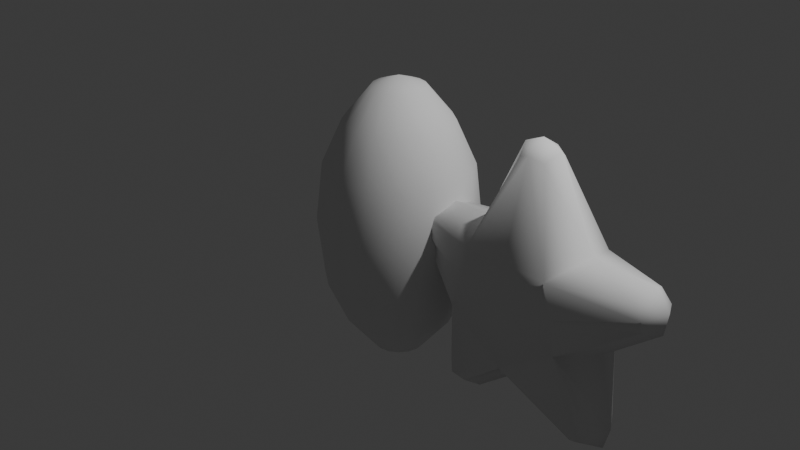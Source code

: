 # Source: rainbowdrop.blend  (saved by Blender 4.0.36; exported with 4.5.12 LTS)
import bpy
from mathutils import Matrix  # noqa: F401  (used for matrix-valued properties, if any)

bpy.ops.wm.read_factory_settings(use_empty=True)
scene = bpy.context.scene
scene.name = 'Scene'

# ---- collections
col_collection = bpy.data.collections.new('Collection'); scene.collection.children.link(col_collection)

# ---- world
world_world = bpy.data.worlds.new('World'); scene.world = world_world
world_world.use_nodes = True; world_world.node_tree.nodes.clear()
_N = world_world.node_tree.nodes; _L = world_world.node_tree.links
n0 = _N.new('ShaderNodeOutputWorld'); n0.name = 'World Output'; n0.location = (300, 300)
n1 = _N.new('ShaderNodeBackground'); n1.name = 'Background'; n1.location = (10, 300)
n1.inputs[0].default_value = (0.05088, 0.05088, 0.05088, 1.0)
_L.new(n1.outputs[0], n0.inputs[0])
n0.is_active_output = True
world_world.color = (0.05088, 0.05088, 0.05088)
world_world.use_sun_shadow = False
world_world.sun_shadow_jitter_overblur = 0.0

# ---- cameras
cam_camera = bpy.data.cameras.new('Camera')
cam_camera.clip_end = 100.0
cam_camera.ortho_scale = 7.314

# ---- lights
light_light = bpy.data.lights.new('Light', 'POINT')
light_light.transmission_factor = 0.0
light_light.use_soft_falloff = False
light_light.energy = 1000.0
light_light.shadow_soft_size = 0.1
light_light.shadow_maximum_resolution = 0.006
light_light.use_absolute_resolution = True

# ---- meshes
me_cylinder = bpy.data.meshes.new('Cylinder')
me_cylinder.from_pydata([(-7.916e-09, 0.3305, 2.529), (0.1265, 0.3054, 2.529), (0.2337, 0.2337, 2.529), (0.3054, 0.1265, 2.529), (0.3305, -2.612e-09, 2.529), (0.3054, -0.1265, 2.529), (0.2337, -0.2337, 2.529), (0.1265, -0.3054, 2.529), (-7.916e-09, -0.3305, 2.529), (-0.1265, -0.3054, 2.529), (-0.2337, -0.2337, 2.529), (-0.3054, -0.1265, 2.529), (-0.3305, -2.612e-09, 2.529), (-0.3054, 0.1265, 2.529), (-0.2337, 0.2337, 2.529), (-0.1265, 0.3054, 2.529), (2.524e-09, 1.009, 0.0), (0.3861, 0.9322, 0.0), (0.7135, 0.7135, 0.0), (0.9322, 0.3861, 0.0), (1.009, -7.648e-10, 0.0), (0.9322, -0.3861, 0.0), (0.7135, -0.7135, 0.0), (0.3861, -0.9322, 0.0), (2.524e-09, -1.009, 0.0), (-0.3861, -0.9322, 0.0), (-0.7135, -0.7135, 0.0), (-0.9322, -0.3861, 0.0), (-1.009, -7.648e-10, 0.0), (-0.9322, 0.3861, 0.0), (-0.7135, 0.7135, 0.0), (-0.3861, 0.9322, 0.0), (-7.264e-08, -7.451e-09, 2.709), (-0.6531, 0.6531, 1.096), (-0.8533, 0.3534, 1.096), (-0.9236, -1.67e-09, 1.096), (-0.8533, -0.3534, 1.096), (-0.6531, -0.6531, 1.096), (-0.3534, -0.8533, 1.096), (7.453e-09, -0.9236, 1.096), (0.3534, -0.8533, 1.096), (0.6531, -0.6531, 1.096), (0.8533, -0.3534, 1.096), (0.9236, -1.67e-09, 1.096), (0.8533, 0.3534, 1.096), (0.6531, 0.6531, 1.096), (0.3534, 0.8533, 1.096), (7.453e-09, 0.9236, 1.096), (-0.3534, 0.8533, 1.096), (1.39e-08, 0.6744, 1.915), (-0.2581, 0.623, 1.915), (-0.4768, 0.4768, 1.915), (-0.623, 0.2581, 1.915), (-0.6744, 3.022e-10, 1.915), (-0.623, -0.2581, 1.915), (-0.4768, -0.4768, 1.915), (-0.2581, -0.623, 1.915), (1.39e-08, -0.6744, 1.915), (0.2581, -0.623, 1.915), (0.4768, -0.4768, 1.915), (0.623, -0.2581, 1.915), (0.6744, 3.022e-10, 1.915), (0.623, 0.2581, 1.915), (0.4768, 0.4768, 1.915), (0.2581, 0.623, 1.915)], [], [(49, 0, 1, 64), (64, 1, 2, 63), (63, 2, 3, 62), (62, 3, 4, 61), (61, 4, 5, 60), (60, 5, 6, 59), (59, 6, 7, 58), (58, 7, 8, 57), (57, 8, 9, 56), (56, 9, 10, 55), (55, 10, 11, 54), (54, 11, 12, 53), (53, 12, 13, 52), (52, 13, 14, 51), (11, 10, 32), (51, 14, 15, 50), (50, 15, 0, 49), (18, 45, 44, 19), (4, 3, 32), (12, 11, 32), (5, 4, 32), (13, 12, 32), (6, 5, 32), (14, 13, 32), (7, 6, 32), (1, 0, 32), (15, 14, 32), (8, 7, 32), (0, 15, 32), (9, 8, 32), (2, 1, 32), (10, 9, 32), (3, 2, 32), (19, 44, 43, 20), (20, 43, 42, 21), (21, 42, 41, 22), (22, 41, 40, 23), (23, 40, 39, 24), (24, 39, 38, 25), (25, 38, 37, 26), (26, 37, 36, 27), (27, 36, 35, 28), (28, 35, 34, 29), (29, 34, 33, 30), (30, 33, 48, 31), (31, 48, 47, 16), (17, 46, 45, 18), (16, 47, 46, 17), (48, 50, 49, 47), (33, 51, 50, 48), (34, 52, 51, 33), (35, 53, 52, 34), (36, 54, 53, 35), (37, 55, 54, 36), (38, 56, 55, 37), (39, 57, 56, 38), (40, 58, 57, 39), (41, 59, 58, 40), (42, 60, 59, 41), (43, 61, 60, 42), (44, 62, 61, 43), (45, 63, 62, 44), (46, 64, 63, 45), (47, 49, 64, 46)])
me_cylinder.polygons.foreach_set('use_smooth', [True] * 64)
_uv = me_cylinder.uv_layers.new(name='UVMap')
_uv.uv.foreach_set('vector', [1.0, 0.9309, 0.9835, 0.9834, 0.9293, 0.9834, 0.9375, 0.9309, 0.9375, 0.9309, 0.9293, 0.9834, 0.8668, 0.9834, 0.875, 0.9309, 0.875, 0.9309, 0.8668, 0.9834, 0.8043, 0.9834, 0.8125, 0.9309, 0.8125, 0.9309, 0.8043, 0.9834, 0.7418, 0.9834, 0.75, 0.9309, 0.75, 0.9309, 0.7418, 0.9834, 0.6793, 0.9834, 0.6875, 0.9309, 0.6875, 0.9309, 0.6793, 0.9834, 0.6168, 0.9834, 0.625, 0.9309, 0.625, 0.9309, 0.6168, 0.9834, 0.5543, 0.9834, 0.5625, 0.9309, 0.5625, 0.9309, 0.5543, 0.9834, 0.4918, 0.9834, 0.5, 0.9309, 0.5, 0.9309, 0.4918, 0.9834, 0.4293, 0.9834, 0.4375, 0.9309, 0.4375, 0.9309, 0.4293, 0.9834, 0.3668, 0.9834, 0.375, 0.9309, 0.375, 0.9309, 0.3668, 0.9834, 0.3043, 0.9834, 0.3125, 0.9309, 0.3125, 0.9309, 0.3043, 0.9834, 0.2418, 0.9834, 0.25, 0.9309, 0.25, 0.9309, 0.2418, 0.9834, 0.1793, 0.9834, 0.1875, 0.9309, 0.1875, 0.9309, 0.1793, 0.9834, 0.1168, 0.9834, 0.125, 0.9309, 0.3043, 0.9834, 0.3668, 0.9834, 0.3125, 1.0, 0.125, 0.9309, 0.1168, 0.9834, 0.05427, 0.9834, 0.0625, 0.9309, 0.0625, 0.9309, 0.05427, 0.9834, 0.0, 0.9834, 0.0, 0.9309, 0.875, 0.75, 0.875, 0.8548, 0.8125, 0.8548, 0.8125, 0.75, 0.7418, 0.9834, 0.8043, 0.9834, 0.75, 1.0, 0.2418, 0.9834, 0.3043, 0.9834, 0.25, 1.0, 0.6793, 0.9834, 0.7418, 0.9834, 0.6875, 1.0, 0.1793, 0.9834, 0.2418, 0.9834, 0.1875, 1.0, 0.6168, 0.9834, 0.6793, 0.9834, 0.625, 1.0, 0.1168, 0.9834, 0.1793, 0.9834, 0.125, 1.0, 0.5543, 0.9834, 0.6168, 0.9834, 0.5625, 1.0, 0.9293, 0.9834, 0.9835, 0.9834, 0.9375, 1.0, 0.05427, 0.9834, 0.1168, 0.9834, 0.0625, 1.0, 0.4918, 0.9834, 0.5543, 0.9834, 0.5, 1.0, 0.0, 0.9834, 0.05427, 0.9834, 0.0, 1.0, 0.4293, 0.9834, 0.4918, 0.9834, 0.4375, 1.0, 0.8668, 0.9834, 0.9293, 0.9834, 0.875, 1.0, 0.3668, 0.9834, 0.4293, 0.9834, 0.375, 1.0, 0.8043, 0.9834, 0.8668, 0.9834, 0.8125, 1.0, 0.8125, 0.75, 0.8125, 0.8548, 0.75, 0.8548, 0.75, 0.75, 0.75, 0.75, 0.75, 0.8548, 0.6875, 0.8548, 0.6875, 0.75, 0.6875, 0.75, 0.6875, 0.8548, 0.625, 0.8548, 0.625, 0.75, 0.625, 0.75, 0.625, 0.8548, 0.5625, 0.8548, 0.5625, 0.75, 0.5625, 0.75, 0.5625, 0.8548, 0.5, 0.8548, 0.5, 0.75, 0.5, 0.75, 0.5, 0.8548, 0.4375, 0.8548, 0.4375, 0.75, 0.4375, 0.75, 0.4375, 0.8548, 0.375, 0.8548, 0.375, 0.75, 0.375, 0.75, 0.375, 0.8548, 0.3125, 0.8548, 0.3125, 0.75, 0.3125, 0.75, 0.3125, 0.8548, 0.25, 0.8548, 0.25, 0.75, 0.25, 0.75, 0.25, 0.8548, 0.1875, 0.8548, 0.1875, 0.75, 0.1875, 0.75, 0.1875, 0.8548, 0.125, 0.8548, 0.125, 0.75, 0.125, 0.75, 0.125, 0.8548, 0.0625, 0.8548, 0.0625, 0.75, 0.0625, 0.75, 0.0625, 0.8548, 0.0, 0.8548, 0.0, 0.75, 0.9375, 0.75, 0.9375, 0.8548, 0.875, 0.8548, 0.875, 0.75, 1.0, 0.75, 1.0, 0.8548, 0.9375, 0.8548, 0.9375, 0.75, 0.0625, 0.8548, 0.0625, 0.9309, 0.0, 0.9309, 0.0, 0.8548, 0.125, 0.8548, 0.125, 0.9309, 0.0625, 0.9309, 0.0625, 0.8548, 0.1875, 0.8548, 0.1875, 0.9309, 0.125, 0.9309, 0.125, 0.8548, 0.25, 0.8548, 0.25, 0.9309, 0.1875, 0.9309, 0.1875, 0.8548, 0.3125, 0.8548, 0.3125, 0.9309, 0.25, 0.9309, 0.25, 0.8548, 0.375, 0.8548, 0.375, 0.9309, 0.3125, 0.9309, 0.3125, 0.8548, 0.4375, 0.8548, 0.4375, 0.9309, 0.375, 0.9309, 0.375, 0.8548, 0.5, 0.8548, 0.5, 0.9309, 0.4375, 0.9309, 0.4375, 0.8548, 0.5625, 0.8548, 0.5625, 0.9309, 0.5, 0.9309, 0.5, 0.8548, 0.625, 0.8548, 0.625, 0.9309, 0.5625, 0.9309, 0.5625, 0.8548, 0.6875, 0.8548, 0.6875, 0.9309, 0.625, 0.9309, 0.625, 0.8548, 0.75, 0.8548, 0.75, 0.9309, 0.6875, 0.9309, 0.6875, 0.8548, 0.8125, 0.8548, 0.8125, 0.9309, 0.75, 0.9309, 0.75, 0.8548, 0.875, 0.8548, 0.875, 0.9309, 0.8125, 0.9309, 0.8125, 0.8548, 0.9375, 0.8548, 0.9375, 0.9309, 0.875, 0.9309, 0.875, 0.8548, 1.0, 0.8548, 1.0, 0.9309, 0.9375, 0.9309, 0.9375, 0.8548])
me_cylinder.update()
me_cube_001 = bpy.data.meshes.new('Cube.001')
me_cube_001.from_pydata([(1.189, -0.1965, 0.3698), (0.0, -0.448, 0.3547), (0.1328, -0.1397, 1.248), (0.4532, -0.448, 0.3464), (0.6024, -0.448, -0.3181), (0.0, -0.448, -0.7262), (0.0001616, -0.1975, 1.294), (0.0, -0.448, -0.2898), (1.27, -0.1576, 0.09822), (0.6603, -0.1859, -1.307), (0.8376, -0.1931, -1.116), (0.6044, 0.0, 0.4865), (0.1998, 0.0, 1.331), (1.258, 0.0, 0.4621), (0.8036, 0.0, -0.4005), (1.379, 0.0, 0.05771), (-0.0001615, 0.0, 1.421), (-0.0004192, 0.0, -0.9452), (0.6234, 0.0, -1.432), (0.9666, 0.0, -1.121), (1.29, -0.2167, 0.2375), (0.5278, -0.448, 0.01416), (0.0, -0.448, 0.01684), (1.415, 0.0, 0.2798), (0.7748, -0.246, -1.234), (0.9011, 0.0, -1.36)], [], [(23, 13, 0, 20), (11, 12, 2, 3), (11, 3, 0, 13), (21, 4, 8, 20), (9, 24, 10, 4, 7, 5), (17, 18, 9, 5), (12, 16, 6, 2), (3, 2, 6, 1), (21, 3, 1, 22), (19, 14, 4, 10), (24, 25, 19, 10), (4, 14, 15, 8), (4, 21, 22, 7), (3, 21, 20, 0), (15, 23, 20, 8), (9, 18, 25, 24)])
me_cube_001.polygons.foreach_set('use_smooth', [True] * 16)
_uv = me_cube_001.uv_layers.new(name='UVMap')
_uv.uv.foreach_set('vector', [0.5312, 0.625, 0.5625, 0.625, 0.5625, 0.75, 0.5312, 0.75, 0.5625, 0.625, 0.625, 0.625, 0.625, 0.75, 0.5625, 0.75, 0.5625, 0.625, 0.5625, 0.75, 0.5625, 0.75, 0.5625, 0.625, 0.5312, 0.75, 0.5, 0.75, 0.5, 0.7252, 0.5312, 0.75, 0.3685, 0.7898, 0.4052, 0.7682, 0.4354, 0.7204, 0.5, 0.75, 0.4769, 0.875, 0.375, 0.875, 0.25, 0.625, 0.3387, 0.625, 0.3387, 0.7164, 0.25, 0.75, 0.625, 0.625, 0.75, 0.625, 0.75, 0.75, 0.625, 0.75, 0.5625, 0.75, 0.625, 0.75, 0.625, 0.875, 0.5625, 0.875, 0.5312, 0.75, 0.5625, 0.75, 0.5625, 0.875, 0.5217, 0.875, 0.4354, 0.625, 0.5, 0.625, 0.5, 0.75, 0.4354, 0.7204, 0.3871, 0.75, 0.3871, 0.625, 0.4354, 0.625, 0.4354, 0.7204, 0.5, 0.75, 0.5, 0.625, 0.5, 0.625, 0.5, 0.7252, 0.5, 0.75, 0.5312, 0.75, 0.5217, 0.875, 0.4769, 0.875, 0.5625, 0.75, 0.5312, 0.75, 0.5312, 0.75, 0.5625, 0.75, 0.5, 0.625, 0.5312, 0.625, 0.5312, 0.75, 0.5, 0.7252, 0.3387, 0.7164, 0.3387, 0.625, 0.3871, 0.625, 0.3871, 0.75])
me_cube_001.update()

# ---- objects
ob_light = bpy.data.objects.new('Light', light_light)
ob_camera = bpy.data.objects.new('Camera', cam_camera)
ob_drop_body = bpy.data.objects.new('drop_body', me_cylinder)
ob_drop_star = bpy.data.objects.new('drop_star', me_cube_001)

# ---- transforms, parenting, visibility, modifiers, constraints
ob_light.location = (4.076, 1.005, 5.904)
ob_light.rotation_euler = (0.6503, 0.05522, 1.866)
ob_light.lock_rotations_4d = False
ob_light.empty_display_type = 'ARROWS'
ob_light.color = (0.0, 0.0, 0.0, 0.0)
ob_light.lineart.crease_threshold = 0.0
ob_camera.location = (7.359, -6.926, 4.958)
ob_camera.rotation_euler = (1.109, 0.0, 0.8149)
ob_camera.lock_rotations_4d = False
ob_camera.empty_display_type = 'ARROWS'
ob_camera.color = (0.0, 0.0, 0.0, 0.0)
ob_camera.display_type = 'WIRE'
ob_camera.lineart.crease_threshold = 0.0
ob_drop_body.location = (0.0, 0.0, 0.0)
ob_drop_body.scale = (0.829, 0.829, 0.5643)
_m = ob_drop_body.modifiers.new('Mirror', 'MIRROR')
_m.use_axis = (False, False, True)
ob_drop_star.location = (1.798, 0.0, 0.0)
_m = ob_drop_star.modifiers.new('Mirror', 'MIRROR')
_m.use_axis = (True, True, False)

# ---- collection membership
col_collection.objects.link(ob_light)
col_collection.objects.link(ob_camera)
col_collection.objects.link(ob_drop_body)
col_collection.objects.link(ob_drop_star)

# ---- scene / render settings (as saved in the file)
scene.camera = ob_camera
scene.frame_start = 1; scene.frame_end = 250; scene.frame_set(1)
scene.render.engine = 'BLENDER_EEVEE_NEXT'
scene.cycles.sampling_pattern = 'TABULATED_SOBOL'
bpy.context.view_layer.update()
